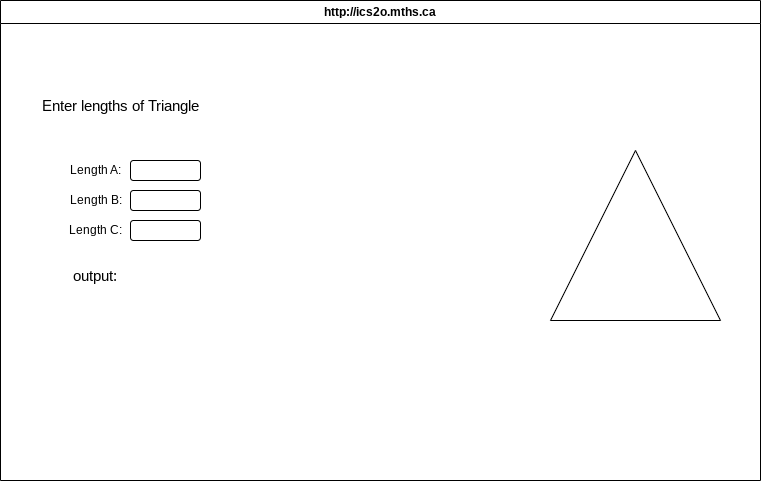

The diagram above was exported from draw.io. Its source (the exported page's mxGraphModel, read from the mxfile embedded in the PNG):
<mxGraphModel dx="1086" dy="743" grid="1" gridSize="10" guides="1" tooltips="1" connect="1" arrows="1" fold="1" page="1" pageScale="1" pageWidth="850" pageHeight="1100" math="0" shadow="0">
  <root>
    <mxCell id="0" />
    <mxCell id="1" parent="0" />
    <mxCell id="7" value="http://ics2o.mths.ca" style="swimlane;whiteSpace=wrap;html=1;" parent="1" vertex="1">
      <mxGeometry x="50" y="50" width="760" height="480" as="geometry" />
    </mxCell>
    <mxCell id="8" value="" style="triangle;whiteSpace=wrap;html=1;rotation=-90;" vertex="1" parent="7">
      <mxGeometry x="550" y="150" width="170" height="170" as="geometry" />
    </mxCell>
    <mxCell id="9" value="&lt;font style=&quot;font-size: 15px;&quot;&gt;Enter lengths of Triangle&lt;/font&gt;" style="text;html=1;strokeColor=none;fillColor=none;align=center;verticalAlign=middle;whiteSpace=wrap;rounded=0;" vertex="1" parent="7">
      <mxGeometry x="40" y="90" width="160" height="30" as="geometry" />
    </mxCell>
    <mxCell id="10" value="" style="rounded=1;whiteSpace=wrap;html=1;" vertex="1" parent="7">
      <mxGeometry x="130" y="160" width="70" height="20" as="geometry" />
    </mxCell>
    <mxCell id="12" value="" style="rounded=1;whiteSpace=wrap;html=1;" vertex="1" parent="7">
      <mxGeometry x="130" y="220" width="70" height="20" as="geometry" />
    </mxCell>
    <mxCell id="11" value="" style="rounded=1;whiteSpace=wrap;html=1;" vertex="1" parent="7">
      <mxGeometry x="130" y="190" width="70" height="20" as="geometry" />
    </mxCell>
    <mxCell id="13" value="Length A:" style="text;html=1;align=center;verticalAlign=middle;resizable=0;points=[];autosize=1;strokeColor=none;fillColor=none;" vertex="1" parent="7">
      <mxGeometry x="60" y="155" width="70" height="30" as="geometry" />
    </mxCell>
    <mxCell id="15" value="Length C:" style="text;html=1;align=center;verticalAlign=middle;resizable=0;points=[];autosize=1;strokeColor=none;fillColor=none;" vertex="1" parent="7">
      <mxGeometry x="55" y="215" width="80" height="30" as="geometry" />
    </mxCell>
    <mxCell id="14" value="Length B:" style="text;html=1;align=center;verticalAlign=middle;resizable=0;points=[];autosize=1;strokeColor=none;fillColor=none;" vertex="1" parent="7">
      <mxGeometry x="55" y="185" width="80" height="30" as="geometry" />
    </mxCell>
    <mxCell id="16" value="output:" style="text;html=1;strokeColor=none;fillColor=none;align=center;verticalAlign=middle;whiteSpace=wrap;rounded=0;fontSize=15;" vertex="1" parent="7">
      <mxGeometry x="65" y="260" width="60" height="30" as="geometry" />
    </mxCell>
  </root>
</mxGraphModel>